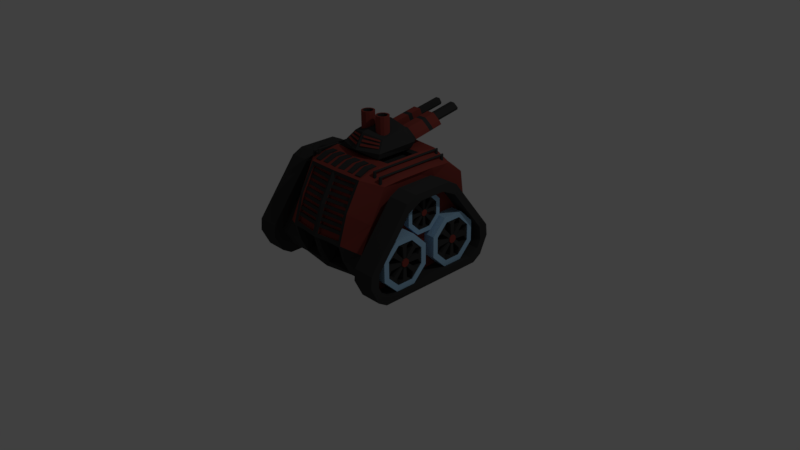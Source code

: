 # Source: Tank1.blend  (saved by Blender 2.77.0; exported with 4.5.12 LTS)
import bpy
from mathutils import Matrix  # noqa: F401  (used for matrix-valued properties, if any)

bpy.ops.wm.read_factory_settings(use_empty=True)
scene = bpy.context.scene
scene.name = 'Scene'

# ---- collections
col_collection_1 = bpy.data.collections.new('Collection 1'); scene.collection.children.link(col_collection_1)

# ---- materials (node trees are filled in below, after node groups)
mat_tankcolor = bpy.data.materials.new('TankColor')
mat_tankcolor.alpha_threshold = 0.0
mat_tankcolor.diffuse_color = (0.2396, 0.04555, 0.03612, 1.0)
mat_tankcolor.roughness = 0.5
mat_tankcolor.line_color = (0.0, 0.0, 0.0, 1.0)
mat_tankblack = bpy.data.materials.new('TankBlack')
mat_tankblack.alpha_threshold = 0.0
mat_tankblack.diffuse_color = (0.04231, 0.04231, 0.04231, 1.0)
mat_tankblack.roughness = 0.5
mat_tankrims = bpy.data.materials.new('TankRims')
mat_tankrims.alpha_threshold = 0.0
mat_tankrims.diffuse_color = (0.3613, 0.6038, 0.8308, 1.0)
mat_tankrims.roughness = 0.5
mat_tankglass = bpy.data.materials.new('TankGlass')
mat_tankglass.alpha_threshold = 0.0
mat_tankglass.diffuse_color = (0.05127, 0.7991, 0.3916, 1.0)
mat_tankglass.roughness = 0.5

# ---- material node trees
mat_tankblack.use_nodes = True; mat_tankblack.node_tree.nodes.clear()
_N = mat_tankblack.node_tree.nodes; _L = mat_tankblack.node_tree.links
n0 = _N.new('ShaderNodeOutputMaterial'); n0.name = 'Material Output'; n0.location = (300, 300)
n1 = _N.new('ShaderNodeBsdfDiffuse'); n1.name = 'Diffuse BSDF'; n1.location = (10, 300)
n1.inputs[0].default_value = (0.04203, 0.04203, 0.04203, 1.0)
_L.new(n1.outputs[0], n0.inputs[0])
n0.is_active_output = True
mat_tankrims.use_nodes = True; mat_tankrims.node_tree.nodes.clear()
_N = mat_tankrims.node_tree.nodes; _L = mat_tankrims.node_tree.links
n0 = _N.new('ShaderNodeOutputMaterial'); n0.name = 'Material Output'; n0.location = (300, 300)
n1 = _N.new('ShaderNodeBsdfDiffuse'); n1.name = 'Diffuse BSDF'; n1.location = (10, 300)
n1.inputs[0].default_value = (0.3605, 0.602, 0.8276, 1.0)
_L.new(n1.outputs[0], n0.inputs[0])
n0.is_active_output = True
mat_tankglass.use_nodes = True; mat_tankglass.node_tree.nodes.clear()
_N = mat_tankglass.node_tree.nodes; _L = mat_tankglass.node_tree.links
n0 = _N.new('ShaderNodeOutputMaterial'); n0.name = 'Material Output'; n0.location = (300, 300)
n1 = _N.new('ShaderNodeBsdfDiffuse'); n1.name = 'Diffuse BSDF'; n1.location = (10, 300)
n1.inputs[0].default_value = (0.05127, 0.8, 0.3898, 1.0)
_L.new(n1.outputs[0], n0.inputs[0])
n0.is_active_output = True

# ---- world
world_world = bpy.data.worlds.new('World'); scene.world = world_world
world_world.color = (0.05088, 0.05088, 0.05088)
world_world.use_sun_shadow = False
world_world.sun_shadow_jitter_overblur = 0.0
world_world.cycles.sampling_method = 'MANUAL'

# ---- cameras
cam_camera = bpy.data.cameras.new('Camera')
cam_camera.clip_end = 100.0
cam_camera.lens = 35.0
cam_camera.sensor_width = 32.0
cam_camera.sensor_height = 18.0
cam_camera.ortho_scale = 7.314
cam_camera.dof.focus_distance = 0.0

# ---- lights
light_lamp = bpy.data.lights.new('Lamp', 'POINT')
light_lamp.transmission_factor = 0.0
light_lamp.cutoff_distance = 30.0
light_lamp.energy = 100.0
light_lamp.shadow_buffer_clip_start = 1.001
light_lamp.shadow_soft_size = 0.1
light_lamp.shadow_maximum_resolution = 0.006
light_lamp.use_absolute_resolution = True

# ---- meshes
me_cube = bpy.data.meshes.new('Cube')
me_cube.from_pydata([(0.7696, 0.2721, 1.11), (0.7696, -0.2721, 1.11), (0.7696, 0.8387, 0.3819), (0.7696, 0.73, 0.1595), (0.7696, -0.73, 0.1595), (0.7696, -0.8387, 0.3819), (0.0, -0.2451, 1.506), (0.03453, 0.4049, 1.541), (0.321, -0.1469, 1.506), (0.3502, 0.4085, 1.532), (0.0, 0.7471, 0.1297), (0.0, -0.7655, 0.1297), (0.0, -0.8781, 0.3601), (0.7761, -0.08588, 0.5764), (1.024, -0.1563, 0.5472), (0.7761, -0.08588, 0.3033), (1.024, -0.1563, 0.3324), (0.7761, -0.279, 0.1102), (1.024, -0.3081, 0.1806), (0.7761, -0.5521, 0.1102), (1.024, -0.5229, 0.1806), (0.7761, -0.7452, 0.3033), (1.024, -0.6747, 0.3324), (0.7761, -0.7452, 0.5764), (1.024, -0.6747, 0.5472), (0.7761, -0.5521, 0.7695), (1.024, -0.5229, 0.699), (0.7761, -0.279, 0.7695), (1.024, -0.3081, 0.699), (1.024, -0.08588, 0.3033), (1.024, -0.08588, 0.5764), (1.024, -0.279, 0.1102), (1.024, -0.5521, 0.1102), (1.024, -0.7452, 0.3033), (1.024, -0.7452, 0.5764), (1.024, -0.5521, 0.7695), (1.024, -0.279, 0.7695), (0.8486, -0.1563, 0.3324), (0.8486, -0.1563, 0.5472), (0.8486, -0.3081, 0.1806), (0.8486, -0.5229, 0.1806), (0.8486, -0.6747, 0.3324), (0.8486, -0.6747, 0.5472), (0.8486, -0.5229, 0.699), (0.8486, -0.3081, 0.699), (1.024, -0.5446, 0.6147), (1.024, -0.5904, 0.5689), (0.8486, -0.5904, 0.5689), (0.8486, -0.5446, 0.6147), (1.024, -0.5904, 0.3107), (1.024, -0.5446, 0.2649), (0.8486, -0.5446, 0.2649), (0.8486, -0.5904, 0.3107), (1.024, -0.2864, 0.2649), (1.024, -0.2406, 0.3107), (0.8486, -0.2406, 0.3107), (0.8486, -0.2864, 0.2649), (1.024, -0.3831, 0.6548), (1.024, -0.4479, 0.6548), (0.8486, -0.4479, 0.6548), (0.8486, -0.3831, 0.6548), (1.024, -0.6305, 0.4722), (1.024, -0.6305, 0.4074), (0.8486, -0.6305, 0.4074), (0.8486, -0.6305, 0.4722), (1.024, -0.4479, 0.2248), (1.024, -0.3831, 0.2248), (0.8486, -0.3831, 0.2248), (0.8486, -0.4479, 0.2248), (1.024, -0.2005, 0.4074), (1.024, -0.2005, 0.4722), (0.8486, -0.2005, 0.4722), (0.8486, -0.2005, 0.4074), (1.024, -0.2406, 0.5689), (1.024, -0.2864, 0.6147), (0.8486, -0.2864, 0.6147), (0.8486, -0.2406, 0.5689), (1.024, -0.4663, 0.4609), (1.024, -0.4366, 0.4906), (0.8486, -0.4982, 0.4741), (0.8486, -0.4498, 0.5225), (1.024, -0.4366, 0.389), (1.024, -0.4663, 0.4188), (0.8486, -0.4498, 0.3571), (0.8486, -0.4982, 0.4056), (1.024, -0.3647, 0.4188), (1.024, -0.3945, 0.389), (0.8486, -0.3328, 0.4056), (0.8486, -0.3813, 0.3571), (1.034, -0.5521, 0.1102), (1.024, -0.3945, 0.4906), (1.034, -0.279, 0.1102), (0.8486, -0.3813, 0.5225), (1.036, -0.3945, 0.4906), (1.034, -0.08588, 0.3033), (1.036, -0.3647, 0.4609), (1.034, -0.08588, 0.5764), (1.036, -0.4366, 0.389), (1.036, -0.3647, 0.4188), (1.036, -0.4663, 0.4188), (1.036, -0.3945, 0.389), (1.024, -0.3647, 0.4609), (1.036, -0.4663, 0.4609), (0.8486, -0.3328, 0.4741), (1.036, -0.4366, 0.4906), (1.034, -0.7452, 0.5764), (1.034, -0.279, 0.7695), (1.034, -0.7452, 0.3033), (1.034, -0.5521, 0.7695), (1.034, -0.1563, 0.3324), (1.034, -0.1563, 0.5472), (1.034, -0.3081, 0.1806), (1.034, -0.5229, 0.1806), (1.034, -0.6747, 0.3324), (1.034, -0.6747, 0.5472), (1.034, -0.5229, 0.699), (1.034, -0.3081, 0.699), (0.7783, 0.7406, 0.3025), (0.9887, 0.6702, 0.3317), (0.7783, 0.5475, 0.1094), (0.9887, 0.5184, 0.1798), (0.7783, 0.2745, 0.1094), (0.9887, 0.3036, 0.1798), (0.7783, 0.08135, 0.3025), (0.9887, 0.1518, 0.3317), (0.7783, 0.08135, 0.5756), (0.9887, 0.1518, 0.5464), (0.7783, 0.2745, 0.7687), (0.9887, 0.3036, 0.6983), (0.7783, 0.5475, 0.7687), (0.9887, 0.5184, 0.6983), (0.7783, 0.7406, 0.5756), (0.9887, 0.6702, 0.5464), (0.9887, 0.5475, 0.1094), (0.9887, 0.7406, 0.3025), (0.9887, 0.2745, 0.1094), (0.9887, 0.08135, 0.3025), (0.9887, 0.08135, 0.5756), (0.9887, 0.2745, 0.7687), (0.9887, 0.5475, 0.7687), (0.9887, 0.7406, 0.5756), (0.8398, 0.5184, 0.1798), (0.8398, 0.6702, 0.3317), (0.8398, 0.3036, 0.1798), (0.8398, 0.1518, 0.3317), (0.8398, 0.1518, 0.5464), (0.8398, 0.3036, 0.6983), (0.8398, 0.5184, 0.6983), (0.8398, 0.6702, 0.5464), (0.9887, 0.4434, 0.6541), (0.9887, 0.3786, 0.6541), (0.8398, 0.3786, 0.6541), (0.8398, 0.4434, 0.6541), (0.9887, 0.196, 0.4715), (0.9887, 0.196, 0.4067), (0.8398, 0.196, 0.4067), (0.8398, 0.196, 0.4715), (0.9887, 0.3786, 0.2241), (0.9887, 0.4434, 0.2241), (0.8398, 0.4434, 0.2241), (0.8398, 0.3786, 0.2241), (0.9887, 0.5859, 0.5682), (0.9887, 0.5401, 0.614), (0.8398, 0.5401, 0.614), (0.8398, 0.5859, 0.5682), (0.9887, 0.2819, 0.614), (0.9887, 0.2361, 0.5682), (0.8398, 0.2361, 0.5682), (0.8398, 0.2819, 0.614), (0.9887, 0.2361, 0.31), (0.9887, 0.2819, 0.2641), (0.8398, 0.2819, 0.2641), (0.8398, 0.2361, 0.31), (0.9887, 0.5401, 0.2641), (0.9887, 0.5859, 0.31), (0.8398, 0.5859, 0.31), (0.8398, 0.5401, 0.2641), (0.9887, 0.626, 0.4067), (0.9887, 0.626, 0.4715), (0.8398, 0.626, 0.4715), (0.8398, 0.626, 0.4067), (0.9887, 0.39, 0.4899), (0.9887, 0.432, 0.4899), (0.8398, 0.3767, 0.5218), (0.8398, 0.4453, 0.5218), (0.9887, 0.3602, 0.418), (0.9887, 0.3602, 0.4601), (0.8398, 0.3283, 0.4048), (0.8398, 0.3283, 0.4733), (0.9887, 0.432, 0.3883), (0.9887, 0.39, 0.3883), (0.8398, 0.4453, 0.3564), (0.8398, 0.3767, 0.3564), (0.9973, 0.08135, 0.3025), (0.9887, 0.4618, 0.4601), (0.9973, 0.2745, 0.1094), (0.8398, 0.4937, 0.4733), (0.9992, 0.4618, 0.4601), (0.9973, 0.5475, 0.1094), (0.9992, 0.4618, 0.418), (0.9973, 0.7406, 0.3025), (0.9992, 0.3602, 0.418), (0.9992, 0.432, 0.3883), (0.9992, 0.3602, 0.4601), (0.9992, 0.39, 0.3883), (0.9887, 0.4618, 0.418), (0.9992, 0.39, 0.4899), (0.8398, 0.4937, 0.4048), (0.9992, 0.432, 0.4899), (0.9973, 0.2745, 0.7687), (0.9973, 0.7406, 0.5756), (0.9973, 0.08135, 0.5756), (0.9973, 0.5475, 0.7687), (0.9973, 0.5184, 0.1798), (0.9973, 0.6702, 0.3317), (0.9973, 0.3036, 0.1798), (0.9973, 0.1518, 0.3317), (0.9973, 0.1518, 0.5464), (0.9973, 0.3036, 0.6983), (0.9973, 0.5184, 0.6983), (0.9973, 0.6702, 0.5464), (0.7842, 0.2546, 1.009), (0.9173, 0.2004, 0.9867), (0.7842, 0.2546, 0.7991), (0.9173, 0.2004, 0.8215), (0.7842, 0.1061, 0.6505), (0.9173, 0.08364, 0.7047), (0.7842, -0.104, 0.6505), (0.9173, -0.08154, 0.7047), (0.7842, -0.2525, 0.7991), (0.9173, -0.1983, 0.8215), (0.7842, -0.2525, 1.009), (0.9173, -0.1983, 0.9867), (0.7842, -0.104, 1.158), (0.9173, -0.08154, 1.103), (0.7842, 0.1061, 1.158), (0.9173, 0.08364, 1.103), (0.9173, 0.2546, 0.7991), (0.9173, 0.2546, 1.009), (0.9173, 0.1061, 0.6505), (0.9173, -0.104, 0.6505), (0.9173, -0.2525, 0.7991), (0.9173, -0.2525, 1.009), (0.9173, -0.104, 1.158), (0.9173, 0.1061, 1.158), (0.823, 0.2004, 0.8215), (0.823, 0.2004, 0.9867), (0.823, 0.08364, 0.7047), (0.823, -0.08154, 0.7047), (0.823, -0.1983, 0.8215), (0.823, -0.1983, 0.9867), (0.823, -0.08154, 1.103), (0.823, 0.08364, 1.103), (0.9173, -0.09826, 1.039), (0.9173, -0.1335, 1.003), (0.823, -0.1335, 1.003), (0.823, -0.09826, 1.039), (0.9173, -0.1335, 0.8048), (0.9173, -0.09826, 0.7695), (0.823, -0.09826, 0.7695), (0.823, -0.1335, 0.8048), (0.9173, 0.1004, 0.7695), (0.9173, 0.1356, 0.8048), (0.823, 0.1356, 0.8048), (0.823, 0.1004, 0.7695), (0.9173, 0.02596, 1.069), (0.9173, -0.02387, 1.069), (0.823, -0.02387, 1.069), (0.823, 0.02596, 1.069), (0.9173, -0.1643, 0.929), (0.9173, -0.1643, 0.8792), (0.823, -0.1643, 0.8792), (0.823, -0.1643, 0.929), (0.9173, -0.02387, 0.7387), (0.9173, 0.02596, 0.7387), (0.823, 0.02596, 0.7387), (0.823, -0.02387, 0.7387), (0.9173, 0.1664, 0.8792), (0.9173, 0.1664, 0.929), (0.823, 0.1664, 0.929), (0.823, 0.1664, 0.8792), (0.9173, 0.1356, 1.003), (0.9173, 0.1004, 1.039), (0.823, 0.1004, 1.039), (0.823, 0.1356, 1.003), (0.9173, -0.03801, 0.9203), (0.9173, -0.01513, 0.9432), (0.823, -0.06256, 0.9304), (0.823, -0.0253, 0.9677), (0.9173, -0.01513, 0.865), (0.9173, -0.03801, 0.8879), (0.823, -0.0253, 0.8405), (0.823, -0.06256, 0.8777), (0.9173, 0.04011, 0.8879), (0.9173, 0.01723, 0.865), (0.823, 0.06466, 0.8777), (0.823, 0.0274, 0.8405), (0.9227, -0.104, 0.6505), (0.9173, 0.01723, 0.9432), (0.9227, 0.1061, 0.6505), (0.823, 0.0274, 0.9677), (0.9239, 0.01723, 0.9432), (0.9227, 0.2546, 0.7991), (0.9239, 0.04011, 0.9203), (0.9227, 0.2546, 1.009), (0.9239, -0.01513, 0.865), (0.9239, 0.04011, 0.8879), (0.9239, -0.03801, 0.8879), (0.9239, 0.01723, 0.865), (0.9173, 0.04011, 0.9203), (0.9239, -0.03801, 0.9203), (0.823, 0.06466, 0.9304), (0.9239, -0.01513, 0.9432), (0.9227, -0.2525, 1.009), (0.9227, 0.1061, 1.158), (0.9227, -0.2525, 0.7991), (0.9227, -0.104, 1.158), (0.9227, 0.2004, 0.8215), (0.9227, 0.2004, 0.9867), (0.9227, 0.08364, 0.7047), (0.9227, -0.08154, 0.7047), (0.9227, -0.1983, 0.8215), (0.9227, -0.1983, 0.9867), (0.9227, -0.08154, 1.103), (0.9227, 0.08364, 1.103), (0.6612, -0.2721, 1.11), (0.6612, -0.8387, 0.3819), (0.6612, -0.73, 0.1595), (0.6612, 0.73, 0.1595), (0.6612, 0.8387, 0.3819), (0.6612, 0.2721, 1.11), (0.0, 0.1694, 1.357), (0.0, -0.1559, 1.416), (0.0, 0.3733, 1.416), (0.0, -0.4033, 1.416), (0.6849, -0.1416, 1.296), (0.6612, -0.3804, 1.268), (0.6849, 0.3693, 1.296), (0.6849, 0.1724, 1.296), (0.0, 0.9107, 0.1297), (0.0, 1.023, 0.3601), (0.6612, 0.9967, 0.3819), (0.6612, 0.6627, 1.268), (0.6612, 0.888, 0.1595), (0.0, 0.6773, 1.416), (0.4004, -0.7434, 0.1868), (0.4004, -0.8387, 0.3819), (0.4308, 0.73, 0.1595), (0.3868, -0.09757, 1.401), (0.4308, -0.3804, 1.401), (0.3868, 0.3252, 1.401), (0.3868, 0.1724, 1.401), (0.4308, 0.888, 0.1595), (0.4308, 0.9967, 0.3819), (0.4308, 0.6627, 1.401), (0.6612, -0.5969, 0.8494), (0.6612, 0.591, 0.8494), (0.0, -0.8016, 0.9767), (0.6612, 0.2195, 1.193), (0.6612, -0.2032, 1.193), (0.6612, 0.8989, 1.09), (0.0, 1.019, 0.7253), (0.3772, 0.8989, 1.16), (0.3854, -0.7707, 0.9771), (0.6612, -0.4362, 1.16), (0.6612, 0.4265, 1.16), (0.6612, 0.7236, 1.222), (0.0, 0.7404, 1.351), (0.3772, 0.7612, 1.301), (0.3854, -0.5826, 1.293), (0.0, -0.5935, 1.347), (0.6612, 0.1846, 1.249), (0.6612, -0.1575, 1.249), (0.0, -0.9337, 0.5902), (0.6612, 0.256, 1.135), (0.6612, -0.251, 1.135), (0.6612, -0.7647, 0.5251), (0.6612, 0.7629, 0.5251), (0.6612, 0.9668, 0.5988), (0.0, 0.9923, 0.6071), (0.3772, 0.9601, 0.6735), (0.3854, -0.8738, 0.6454), (0.04536, -0.5939, 1.298), (0.04536, -0.7776, 0.9821), (0.4004, -0.8853, 0.5745), (0.4308, -0.7707, 0.9771), (0.4308, -0.564, 1.334), (0.04536, -0.5597, 1.283), (0.04536, -0.9104, 0.6374), (0.04536, -0.7469, 0.9668), (0.3854, -0.7356, 0.9617), (0.04536, -0.8763, 0.622), (0.3854, -0.8397, 0.63), (0.3854, -0.5484, 1.278), (0.03038, -0.8387, 0.3819), (0.03038, -0.7434, 0.1868), (0.4308, -0.73, 0.1595), (0.03038, -0.8853, 0.5745), (0.4308, -0.8387, 0.3819), (0.4308, -0.8924, 0.604), (0.03038, -0.6534, 0.4487), (0.03038, -0.558, 0.2536), (0.03038, -0.6999, 0.6413), (0.4004, -0.6534, 0.4487), (0.4004, -0.558, 0.2536), (0.4004, -0.6999, 0.6413), (0.0, 0.9854, 0.6621), (0.0, 0.9236, 0.2428), (0.4308, 0.9668, 0.6203), (0.4308, 0.8989, 1.16), (0.4308, 0.7236, 1.339), (0.0, 0.7793, 1.312), (0.0, 0.9605, 1.173), (0.3395, 0.9361, 1.166), (0.0, 0.8292, 1.302), (0.3395, 0.9924, 0.7344), (0.3395, 0.8093, 1.291), (0.0, 0.9509, 0.436), (0.6612, 0.9509, 0.2986), (0.6612, 0.9236, 0.2428), (0.4308, 0.9236, 0.2428), (0.4308, 0.9509, 0.3626), (0.0, 1.037, 0.2316), (0.0, 1.072, 0.4247), (0.4308, 0.9925, 0.2316), (0.6612, 0.9466, 0.2316), (0.4308, 1.02, 0.3514), (0.6612, 0.9739, 0.2874), (0.0, -0.1103, 1.416), (0.0, 0.3277, 1.416), (0.4545, -0.1416, 1.429), (0.4545, 0.3693, 1.429), (0.4545, 0.1724, 1.429), (0.0, -0.1103, 1.357), (0.0, 0.3277, 1.357), (0.3868, 0.1724, 1.344), (0.3868, -0.09757, 1.344), (0.3868, 0.3252, 1.344), (0.0, 0.2977, 1.264), (0.0, 0.2977, 1.487), (0.1185, 0.2487, 1.264), (0.1185, 0.2487, 1.487), (0.1676, 0.1302, 1.264), (0.1676, 0.1302, 1.487), (0.1185, 0.01171, 1.264), (0.1185, 0.01171, 1.487), (0.0, -0.03736, 1.264), (0.0, -0.03736, 1.487), (-0.1185, 0.01171, 1.264), (-0.1185, 0.01171, 1.487), (-0.1676, 0.1302, 1.264), (-0.1676, 0.1302, 1.487), (-0.1185, 0.2487, 1.264), (-0.1185, 0.2487, 1.487), (0.3025, -0.1526, 1.434), (0.2481, -0.02329, 1.638), (0.294, 0.3927, 1.477), (0.1876, 0.3517, 1.678), (0.0, 0.383, 1.434), (0.0, 0.3391, 1.769), (0.0, -0.1526, 1.434), (0.0, -0.1215, 1.697), (0.2483, 0.3391, 1.71), (0.3025, 0.383, 1.434), (0.07022, 0.3042, 1.621), (0.03453, 0.3517, 1.678), (0.03453, 0.3927, 1.467), (0.07022, 0.3608, 1.476), (0.1753, 0.3042, 1.621), (0.2665, 0.3608, 1.479), (0.09797, 0.9132, 1.702), (0.108, 0.9496, 1.609), (0.1603, 0.9132, 1.702), (0.1887, 0.9496, 1.609), (0.07022, 0.9032, 1.728), (0.08341, 0.9597, 1.583), (0.1753, 0.9032, 1.728), (0.2544, 0.9597, 1.583), (0.1156, 1.293, 1.751), (0.124, 1.316, 1.691), (0.1508, 1.293, 1.751), (0.1725, 1.316, 1.691), (0.09797, 1.286, 1.768), (0.108, 1.322, 1.674), (0.1603, 1.286, 1.768), (0.1887, 1.322, 1.674), (0.1156, 1.184, 1.738), (0.124, 1.208, 1.677), (0.1508, 1.184, 1.738), (0.1725, 1.208, 1.677), (1.056, 0.3984, 1.189), (1.056, 0.2573, 1.258), (1.056, 0.3063, 1.18), (1.056, -0.2573, 1.258), (1.056, -0.3984, 1.189), (1.056, -0.3063, 1.18), (0.7696, 0.2573, 1.258), (0.7696, 0.3984, 1.189), (0.7696, 0.3063, 1.18), (0.7696, -0.3984, 1.189), (0.7696, -0.2573, 1.258), (0.7696, -0.3063, 1.18), (0.2838, 0.4049, 1.541), (0.0, 0.4085, 1.532), (0.07022, 0.3407, 1.527), (0.2413, 0.3407, 1.527), (0.07022, 0.9397, 1.634), (0.2413, 0.9397, 1.634), (0.08543, 0.9367, 1.642), (0.2028, 0.9367, 1.642), (0.08543, 1.31, 1.707), (0.2028, 1.31, 1.707), (0.1031, 1.308, 1.712), (0.1782, 1.308, 1.712), (0.1031, 1.2, 1.699), (0.1782, 1.2, 1.699), (0.5096, 0.6338, 1.427), (0.5096, -0.4156, 1.427), (0.5214, 0.6272, 1.424), (0.5214, -0.4091, 1.424), (0.5262, 0.6115, 1.415), (0.5262, -0.3933, 1.415), (0.5214, 0.5957, 1.407), (0.5214, -0.3775, 1.407), (0.5096, 0.5892, 1.403), (0.5096, -0.371, 1.403), (0.4978, 0.5957, 1.407), (0.4978, -0.3775, 1.407), (0.493, 0.6115, 1.415), (0.493, -0.3933, 1.415), (0.4978, 0.6272, 1.424), (0.4978, -0.4091, 1.424), (0.5096, 0.6338, 1.326), (0.5214, 0.6272, 1.326), (0.5214, -0.4091, 1.326), (0.5096, -0.4156, 1.326), (0.5262, 0.6115, 1.326), (0.5262, -0.3933, 1.326), (0.5214, 0.5957, 1.326), (0.5214, -0.3775, 1.326), (0.5096, 0.5892, 1.326), (0.5096, -0.371, 1.326), (0.4978, 0.5957, 1.326), (0.4978, -0.3775, 1.326), (0.493, 0.6115, 1.326), (0.493, -0.3933, 1.326), (0.4978, 0.6272, 1.326), (0.4978, -0.4091, 1.326), (0.04536, -0.8071, 0.9055), (0.04536, -0.7923, 0.9438), (0.406, -0.7243, 0.9285), (0.04536, -0.8475, 0.6987), (0.04536, -0.8331, 0.737), (0.04536, -0.8188, 0.7753), (0.04536, -0.8044, 0.8136), (0.04536, -0.79, 0.8519), (0.04536, -0.7756, 0.8902), (0.04536, -0.7612, 0.9285), (0.04536, -0.7572, 1.017), (0.04536, -0.7368, 1.052), (0.04536, -0.7163, 1.087), (0.04536, -0.6959, 1.123), (0.04536, -0.6755, 1.158), (0.04536, -0.6551, 1.193), (0.04536, -0.6347, 1.228), (0.04536, -0.6143, 1.263), (0.04536, -0.7261, 1.002), (0.04536, -0.7053, 1.037), (0.04536, -0.6845, 1.072), (0.04536, -0.6637, 1.107), (0.04536, -0.6429, 1.142), (0.04536, -0.6221, 1.177), (0.04536, -0.6013, 1.212), (0.04536, -0.5805, 1.248), (0.406, -0.7554, 0.9438), (0.04536, -0.7469, 0.9668), (0.406, -0.7387, 0.8902), (0.406, -0.7701, 0.9055), (0.04536, -0.7776, 0.9821), (0.406, -0.7818, 0.7753), (0.592, -0.4091, 1.281), (0.592, 0.6272, 1.281), (0.5872, -0.3933, 1.281), (0.5872, 0.6115, 1.281), (0.592, -0.3775, 1.281), (0.592, 0.5957, 1.281), (0.6038, -0.371, 1.281), (0.6038, 0.5892, 1.281), (0.6156, -0.3775, 1.281), (0.6156, 0.5957, 1.281), (0.6204, -0.3933, 1.281), (0.6204, 0.6115, 1.281), (0.6038, -0.4156, 1.281), (0.6156, -0.4091, 1.281), (0.6156, 0.6272, 1.281), (0.6038, 0.6338, 1.281), (0.592, -0.4091, 1.379), (0.592, 0.6272, 1.379), (0.5872, -0.3933, 1.371), (0.5872, 0.6115, 1.371), (0.592, -0.3775, 1.362), (0.592, 0.5957, 1.362), (0.6038, -0.371, 1.359), (0.6038, 0.5892, 1.359), (0.6156, -0.3775, 1.362), (0.6156, 0.5957, 1.362), (0.6204, -0.3933, 1.371), (0.6204, 0.6115, 1.371), (0.6156, -0.4091, 1.379), (0.6156, 0.6272, 1.379), (0.6038, -0.4156, 1.382), (0.6038, 0.6338, 1.382), (0.1753, -0.383, 1.396), (0.2606, -0.2613, 1.389), (0.261, -0.3824, 1.393), (0.2655, -0.5196, 1.336), (0.1748, -0.259, 1.393), (0.1799, -0.5255, 1.337), (0.1758, -0.2645, 1.423), (0.2616, -0.2668, 1.419), (0.262, -0.3879, 1.423), (0.1763, -0.3886, 1.426), (0.1809, -0.531, 1.367), (0.2665, -0.5251, 1.366), (0.02296, -0.3981, 1.397), (0.1215, -0.2666, 1.39), (0.1216, -0.3877, 1.394), (0.1233, -0.5249, 1.337), (0.02276, -0.2741, 1.394), (0.02471, -0.5406, 1.338), (0.02315, -0.2796, 1.424), (0.1218, -0.2721, 1.42), (0.122, -0.3932, 1.424), (0.02335, -0.4037, 1.427), (0.02509, -0.5461, 1.368), (0.1237, -0.5305, 1.367), (0.3138, -0.383, 1.396), (0.3991, -0.2613, 1.389), (0.3996, -0.3824, 1.393), (0.404, -0.5196, 1.336), (0.3133, -0.259, 1.393), (0.3184, -0.5255, 1.337), (0.3143, -0.2645, 1.423), (0.4001, -0.2668, 1.419), (0.4006, -0.3879, 1.423), (0.3149, -0.3886, 1.426), (0.3194, -0.531, 1.367), (0.405, -0.5251, 1.366), (0.1292, 0.1724, 1.653), (0.1292, 0.1505, 1.893), (0.1727, 0.1608, 1.653), (0.1618, 0.1418, 1.893), (0.2046, 0.1289, 1.653), (0.1856, 0.118, 1.893), (0.2162, 0.0854, 1.653), (0.1943, 0.0854, 1.893), (0.2046, 0.04188, 1.653), (0.1856, 0.05284, 1.893), (0.1727, 0.01003, 1.653), (0.1618, 0.029, 1.893), (0.1292, -0.001626, 1.653), (0.1292, 0.02028, 1.893), (0.08571, 0.01003, 1.653), (0.09666, 0.029, 1.893), (0.05386, 0.04188, 1.653), (0.07283, 0.05284, 1.893), (0.0422, 0.0854, 1.653), (0.0641, 0.0854, 1.893), (0.05386, 0.1289, 1.653), (0.07283, 0.118, 1.893), (0.08571, 0.1608, 1.653), (0.09666, 0.1418, 1.893), (0.1727, 0.1608, 1.893), (0.1292, 0.1724, 1.893), (0.2046, 0.1289, 1.893), (0.2162, 0.0854, 1.893), (0.2046, 0.04188, 1.893), (0.1727, 0.01003, 1.893), (0.1292, -0.001626, 1.893), (0.08571, 0.01003, 1.893), (0.05386, 0.04188, 1.893), (0.0422, 0.0854, 1.893), (0.05386, 0.1289, 1.893), (0.08571, 0.1608, 1.893), (0.1618, 0.1418, 1.76), (0.1292, 0.1505, 1.76), (0.1856, 0.118, 1.76), (0.1943, 0.0854, 1.76), (0.1856, 0.05284, 1.76), (0.1618, 0.029, 1.76), (0.1292, 0.02028, 1.76), (0.09666, 0.029, 1.76), (0.07283, 0.05284, 1.76), (0.0641, 0.0854, 1.76), (0.07283, 0.118, 1.76), (0.09666, 0.1418, 1.76), (0.03328, -0.1981, 1.547), (0.272, -0.1082, 1.547), (0.03735, -0.2065, 1.555), (0.03632, -0.1903, 1.58), (0.02866, -0.1251, 1.66), (0.2244, -0.03794, 1.625), (0.02949, -0.1381, 1.64), (0.03041, -0.1527, 1.617), (0.03133, -0.1673, 1.595), (0.03226, -0.1819, 1.572), (0.2329, -0.05048, 1.611), (0.2424, -0.06453, 1.596), (0.2519, -0.07859, 1.58), (0.2615, -0.09264, 1.564), (0.2655, -0.101, 1.572), (0.2761, -0.1166, 1.555), (0.03273, -0.1335, 1.667), (0.2284, -0.04631, 1.632), (0.03355, -0.1465, 1.647), (0.03448, -0.1611, 1.625), (0.0354, -0.1757, 1.602), (0.2369, -0.05885, 1.618), (0.2465, -0.07291, 1.603), (0.256, -0.08696, 1.587), (0.04536, -0.8219, 0.8672), (0.04536, -0.8366, 0.8289), (0.04536, -0.8514, 0.7906), (0.04536, -0.8661, 0.7523), (0.04536, -0.8809, 0.714), (0.406, -0.8144, 0.7906), (0.406, -0.8292, 0.7523), (0.406, -0.8439, 0.714), (0.406, -0.7997, 0.8289), (0.406, -0.7962, 0.737), (0.406, -0.8106, 0.6987), (0.406, -0.7674, 0.8136), (0.406, -0.753, 0.8519), (0.406, -0.7202, 1.017), (0.406, -0.6891, 1.002), (0.406, -0.6794, 1.087), (0.406, -0.6475, 1.072), (0.406, -0.659, 1.123), (0.406, -0.6267, 1.107), (0.406, -0.6182, 1.193), (0.406, -0.5852, 1.177), (0.406, -0.5773, 1.263), (0.406, -0.5436, 1.248), (0.406, -0.6998, 1.052), (0.406, -0.6386, 1.158), (0.406, -0.5644, 1.212), (0.406, -0.7406, 0.9821), (0.406, -0.7099, 0.9668), (0.406, -0.6683, 1.037), (0.406, -0.6059, 1.142), (0.406, -0.7849, 0.8672), (0.406, -0.5977, 1.228), (0.2906, 0.9666, 0.4495), (0.5521, 0.9504, 0.4596), (0.2906, 0.9477, 0.5642), (0.5521, 0.9322, 0.5703), (0.2906, 1.022, 0.4495), (0.5521, 1.006, 0.4596), (0.2906, 1.003, 0.5642), (0.5521, 0.9876, 0.5703), (1.056, 0.9732, 0.3186), (1.056, 0.9573, 0.4715), (1.056, 0.9228, 0.3906), (1.056, -0.9573, 0.4715), (1.056, -0.9732, 0.3186), (1.056, -0.9228, 0.3906), (0.7696, 0.9573, 0.4715), (0.7696, 0.9732, 0.3186), (0.7696, 0.9228, 0.3906), (0.7696, -0.9732, 0.3186), (0.7696, -0.9573, 0.4715), (0.7696, -0.9228, 0.3906), (1.056, 0.7384, 0.01091), (1.056, 0.8599, 0.08672), (1.056, 0.7781, 0.08249), (1.056, -0.8599, 0.08672), (1.056, -0.7384, 0.01091), (1.056, -0.7781, 0.08249), (0.7696, 0.8599, 0.08672), (0.7696, 0.7384, 0.01091), (0.7696, 0.7781, 0.08249), (0.7696, -0.7384, 0.01091), (0.7696, -0.8599, 0.08672), (0.7696, -0.7781, 0.08249), (1.056, 0.8349, 0.4712), (1.056, 0.8533, 0.2937), (1.056, 0.9228, 0.3906), (1.056, -0.8533, 0.2937), (1.056, -0.8349, 0.4712), (1.056, -0.9228, 0.3906), (0.8436, 0.8533, 0.2937), (0.8436, 0.8349, 0.4712), (0.8436, -0.8349, 0.4712), (0.8436, -0.8533, 0.2937), (1.056, 0.8018, 0.1883), (1.056, 0.6727, 0.1077), (1.056, 0.7781, 0.08253), (1.056, -0.6727, 0.1077), (1.056, -0.8018, 0.1883), (1.056, -0.7781, 0.08253), (0.8436, 0.6727, 0.1077), (0.8436, 0.8018, 0.1883), (0.8436, -0.8018, 0.1883), (0.8436, -0.6727, 0.1077), (1.056, 0.1742, 1.162), (1.056, 0.373, 1.064), (1.056, 0.3063, 1.18), (1.056, -0.373, 1.064), (1.056, -0.1742, 1.162), (1.056, -0.3063, 1.18), (0.8436, 0.373, 1.064), (0.8436, 0.1742, 1.162), (0.8436, -0.1742, 1.162), (0.8436, -0.373, 1.064), (0.2646, 0.4568, 1.496), (0.1753, 0.4002, 1.638), (0.07022, 0.4002, 1.638), (0.07233, 0.4568, 1.493), (0.07022, 0.4367, 1.545), (0.2413, 0.4367, 1.545), (0.2634, 0.5147, 1.506), (0.07022, 0.4947, 1.555), (0.2413, 0.4947, 1.555), (0.1753, 0.4582, 1.648), (0.07022, 0.4582, 1.648), (0.07361, 0.5147, 1.504), (0.2586, 0.7535, 1.547), (0.07022, 0.7334, 1.597), (0.2413, 0.7334, 1.597), (0.1753, 0.6969, 1.691), (0.07022, 0.6969, 1.691), (0.07887, 0.7535, 1.546), (0.2574, 0.8145, 1.558), (0.07022, 0.7945, 1.608), (0.2413, 0.7945, 1.608), (0.1753, 0.758, 1.702), (0.07022, 0.758, 1.702), (0.08022, 0.8145, 1.557)], [], [(764, 769, 782, 775), (763, 494, 499, 770), (784, 805, 810, 791), (490, 761, 766, 497), (800, 801, 790, 791, 810, 811, 812, 813, 792, 793, 802, 803), (797, 795, 800, 803), (491, 496, 500, 493), (799, 798, 787, 789, 765, 764, 775, 777), (4, 3, 780, 779, 781, 783), (809, 808, 804, 806, 492, 491, 493, 495), (5, 4, 783, 782, 769, 771), (786, 785, 794, 796, 774, 773, 760, 762), (789, 788, 807, 809, 495, 494, 763, 765), (787, 798, 802, 793), (807, 788, 792, 813), (372, 371, 338, 335), (2, 0, 498, 497, 766, 768), (1, 5, 771, 770, 499, 501), (3, 2, 768, 767, 778, 780), (0, 1, 501, 500, 496, 498), (480, 513, 515, 488), (1, 0, 330, 325), (347, 396, 11, 10), (347, 10, 339, 352), (371, 365, 337, 338), (346, 384, 405, 403), (386, 364, 336, 349), (13, 30, 29, 15), (15, 29, 31, 17), (17, 31, 32, 19), (19, 32, 33, 21), (21, 33, 34, 23), (23, 34, 35, 25), (25, 35, 36, 27), (27, 36, 30, 13), (13, 15, 17, 19, 21, 23, 25, 27), (32, 31, 91, 89), (26, 28, 116, 115), (24, 26, 115, 114), (34, 33, 107, 105), (22, 24, 114, 113), (36, 35, 108, 106), (31, 29, 94, 91), (20, 22, 113, 112), (37, 38, 44, 43, 42, 41, 40, 39), (90, 78, 104, 93), (24, 46, 45, 26), (42, 47, 46, 24), (43, 48, 47, 42), (26, 45, 48, 43), (50, 51, 83, 81), (20, 50, 49, 22), (40, 51, 50, 20), (41, 52, 51, 40), (22, 49, 52, 41), (70, 71, 103, 101), (16, 54, 53, 18), (37, 55, 54, 16), (39, 56, 55, 37), (18, 53, 56, 39), (64, 61, 77, 79), (26, 58, 57, 28), (43, 59, 58, 26), (44, 60, 59, 43), (28, 57, 60, 44), (49, 50, 81, 82), (22, 62, 61, 24), (41, 63, 62, 22), (42, 64, 63, 41), (24, 61, 64, 42), (69, 70, 101, 85), (18, 66, 65, 20), (39, 67, 66, 18), (40, 68, 67, 39), (20, 65, 68, 40), (85, 101, 95, 98), (14, 70, 69, 16), (38, 71, 70, 14), (37, 72, 71, 38), (16, 69, 72, 37), (62, 63, 84, 82), (28, 74, 73, 14), (44, 75, 74, 28), (38, 76, 75, 44), (14, 73, 76, 38), (115, 116, 106, 108), (114, 115, 108, 105), (113, 114, 105, 107), (112, 113, 107, 89), (111, 112, 89, 91), (109, 111, 91, 94), (110, 109, 94, 96), (77, 82, 99, 102), (78, 77, 102, 104), (57, 58, 78, 90), (72, 69, 85, 87), (52, 49, 82, 84), (58, 59, 80, 78), (81, 86, 100, 97), (65, 66, 86, 81), (45, 46, 77, 78), (60, 57, 90, 92), (66, 67, 88, 86), (46, 47, 79, 77), (82, 81, 97, 99), (101, 90, 93, 95), (73, 74, 90, 101), (53, 54, 85, 86), (68, 65, 81, 83), (48, 45, 78, 80), (74, 75, 92, 90), (54, 55, 87, 85), (102, 99, 97, 100, 98, 95, 93, 104), (86, 85, 98, 100), (61, 62, 82, 77), (76, 73, 101, 103), (56, 53, 86, 88), (116, 110, 96, 106), (30, 36, 106, 96), (29, 30, 96, 94), (28, 14, 110, 116), (14, 16, 109, 110), (35, 34, 105, 108), (16, 18, 111, 109), (33, 32, 89, 107), (18, 20, 112, 111), (117, 134, 133, 119), (119, 133, 135, 121), (121, 135, 136, 123), (123, 136, 137, 125), (125, 137, 138, 127), (127, 138, 139, 129), (129, 139, 140, 131), (131, 140, 134, 117), (117, 119, 121, 123, 125, 127, 129, 131), (136, 135, 195, 193), (130, 132, 220, 219), (128, 130, 219, 218), (138, 137, 211, 209), (126, 128, 218, 217), (140, 139, 212, 210), (135, 133, 198, 195), (124, 126, 217, 216), (141, 142, 148, 147, 146, 145, 144, 143), (194, 182, 208, 197), (128, 150, 149, 130), (146, 151, 150, 128), (147, 152, 151, 146), (130, 149, 152, 147), (154, 155, 187, 185), (124, 154, 153, 126), (144, 155, 154, 124), (145, 156, 155, 144), (126, 153, 156, 145), (174, 175, 207, 205), (120, 158, 157, 122), (141, 159, 158, 120), (143, 160, 159, 141), (122, 157, 160, 143), (168, 165, 181, 183), (130, 162, 161, 132), (147, 163, 162, 130), (148, 164, 163, 147), (132, 161, 164, 148), (153, 154, 185, 186), (126, 166, 165, 128), (145, 167, 166, 126), (146, 168, 167, 145), (128, 165, 168, 146), (173, 174, 205, 189), (122, 170, 169, 124), (143, 171, 170, 122), (144, 172, 171, 143), (124, 169, 172, 144), (189, 205, 199, 202), (118, 174, 173, 120), (142, 175, 174, 118), (141, 176, 175, 142), (120, 173, 176, 141), (166, 167, 188, 186), (132, 178, 177, 118), (148, 179, 178, 132), (142, 180, 179, 148), (118, 177, 180, 142), (219, 220, 210, 212), (218, 219, 212, 209), (217, 218, 209, 211), (216, 217, 211, 193), (215, 216, 193, 195), (213, 215, 195, 198), (214, 213, 198, 200), (181, 186, 203, 206), (182, 181, 206, 208), (161, 162, 182, 194), (176, 173, 189, 191), (156, 153, 186, 188), (162, 163, 184, 182), (185, 190, 204, 201), (169, 170, 190, 185), (149, 150, 181, 182), (164, 161, 194, 196), (170, 171, 192, 190), (150, 151, 183, 181), (186, 185, 201, 203), (205, 194, 197, 199), (177, 178, 194, 205), (157, 158, 189, 190), (172, 169, 185, 187), (152, 149, 182, 184), (178, 179, 196, 194), (158, 159, 191, 189), (206, 203, 201, 204, 202, 199, 197, 208), (190, 189, 202, 204), (165, 166, 186, 181), (180, 177, 205, 207), (160, 157, 190, 192), (220, 214, 200, 210), (134, 140, 210, 200), (133, 134, 200, 198), (132, 118, 214, 220), (118, 120, 213, 214), (139, 138, 209, 212), (120, 122, 215, 213), (137, 136, 193, 211), (122, 124, 216, 215), (221, 238, 237, 223), (223, 237, 239, 225), (225, 239, 240, 227), (227, 240, 241, 229), (229, 241, 242, 231), (231, 242, 243, 233), (233, 243, 244, 235), (235, 244, 238, 221), (221, 223, 225, 227, 229, 231, 233, 235), (240, 239, 299, 297), (234, 236, 324, 323), (232, 234, 323, 322), (242, 241, 315, 313), (230, 232, 322, 321), (244, 243, 316, 314), (239, 237, 302, 299), (228, 230, 321, 320), (245, 246, 252, 251, 250, 249, 248, 247), (298, 286, 312, 301), (232, 254, 253, 234), (250, 255, 254, 232), (251, 256, 255, 250), (234, 253, 256, 251), (258, 259, 291, 289), (228, 258, 257, 230), (248, 259, 258, 228), (249, 260, 259, 248), (230, 257, 260, 249), (278, 279, 311, 309), (224, 262, 261, 226), (245, 263, 262, 224), (247, 264, 263, 245), (226, 261, 264, 247), (272, 269, 285, 287), (234, 266, 265, 236), (251, 267, 266, 234), (252, 268, 267, 251), (236, 265, 268, 252), (257, 258, 289, 290), (230, 270, 269, 232), (249, 271, 270, 230), (250, 272, 271, 249), (232, 269, 272, 250), (277, 278, 309, 293), (226, 274, 273, 228), (247, 275, 274, 226), (248, 276, 275, 247), (228, 273, 276, 248), (293, 309, 303, 306), (222, 278, 277, 224), (246, 279, 278, 222), (245, 280, 279, 246), (224, 277, 280, 245), (270, 271, 292, 290), (236, 282, 281, 222), (252, 283, 282, 236), (246, 284, 283, 252), (222, 281, 284, 246), (323, 324, 314, 316), (322, 323, 316, 313), (321, 322, 313, 315), (320, 321, 315, 297), (319, 320, 297, 299), (317, 319, 299, 302), (318, 317, 302, 304), (285, 290, 307, 310), (286, 285, 310, 312), (265, 266, 286, 298), (280, 277, 293, 295), (260, 257, 290, 292), (266, 267, 288, 286), (289, 294, 308, 305), (273, 274, 294, 289), (253, 254, 285, 286), (268, 265, 298, 300), (274, 275, 296, 294), (254, 255, 287, 285), (290, 289, 305, 307), (309, 298, 301, 303), (281, 282, 298, 309), (261, 262, 293, 294), (276, 273, 289, 291), (256, 253, 286, 288), (282, 283, 300, 298), (262, 263, 295, 293), (310, 307, 305, 308, 306, 303, 301, 312), (294, 293, 306, 308), (269, 270, 290, 285), (284, 281, 309, 311), (264, 261, 294, 296), (324, 318, 304, 314), (238, 244, 314, 304), (237, 238, 304, 302), (236, 222, 318, 324), (222, 224, 317, 318), (243, 242, 313, 316), (224, 226, 319, 317), (241, 240, 297, 315), (226, 228, 320, 319), (4, 5, 326, 327), (0, 2, 329, 330), (2, 3, 328, 329), (3, 4, 327, 328), (5, 1, 325, 326), (349, 430, 332, 334), (350, 429, 434, 437), (351, 350, 437, 435), (329, 328, 343, 341), (364, 372, 335, 336), (353, 352, 339, 340), (410, 367, 344, 354), (431, 337, 342, 354), (377, 329, 341, 378), (333, 431, 354, 344), (366, 410, 354, 342), (341, 343, 352, 353), (335, 338, 432, 430), (338, 337, 431, 432), (336, 335, 430, 349), (370, 386, 349, 334), (327, 326, 398, 396), (328, 347, 352, 343), (328, 327, 396, 347), (381, 363, 390, 392), (378, 408, 409, 360), (365, 356, 360, 366), (380, 406, 361, 415), (376, 375, 359, 355), (399, 376, 355, 385), (374, 377, 356, 358), (375, 374, 358, 359), (337, 365, 366, 342), (369, 382, 387, 393), (360, 409, 410, 366), (411, 368, 416, 414), (355, 359, 372, 364), (385, 355, 364, 386), (358, 356, 365, 371), (359, 358, 371, 372), (325, 330, 374, 375), (330, 329, 377, 374), (398, 326, 376, 399), (326, 325, 375, 376), (353, 340, 379, 408), (341, 353, 408, 378), (395, 345, 404, 401), (356, 377, 378, 360), (383, 382, 370, 357), (363, 381, 399, 385), (369, 363, 385, 386), (382, 369, 386, 370), (388, 383, 357, 373), (381, 388, 373, 399), (391, 392, 390, 389), (389, 390, 393, 387), (382, 383, 389, 387), (363, 369, 393, 390), (388, 381, 392, 391), (383, 388, 391, 389), (395, 394, 12, 11), (345, 395, 11, 396), (394, 397, 373, 12), (346, 345, 396, 398), (384, 346, 398, 399), (397, 384, 399, 373), (404, 403, 400, 401), (400, 403, 405, 402), (397, 394, 400, 402), (384, 397, 402, 405), (394, 395, 401, 400), (345, 346, 403, 404), (413, 412, 414, 416), (380, 362, 409, 408), (415, 361, 412, 413), (362, 368, 410, 409), (368, 411, 367, 410), (406, 380, 408, 379), (368, 362, 413, 416), (362, 380, 415, 413), (421, 417, 407, 420), (418, 421, 420, 419), (426, 424, 422, 423), (427, 425, 424, 426), (418, 419, 425, 427), (419, 420, 424, 425), (420, 407, 422, 424), (421, 418, 427, 426), (417, 421, 426, 423), (436, 435, 331, 433), (435, 437, 434, 331), (348, 428, 332, 430), (429, 350, 431, 333), (351, 348, 430, 432), (350, 351, 432, 431), (348, 351, 435, 436), (428, 348, 436, 433), (438, 439, 441, 440), (440, 441, 443, 442), (442, 443, 445, 444), (460, 458, 463, 454), (444, 445, 447, 446), (446, 447, 449, 448), (9, 8, 454, 463), (448, 449, 451, 450), (441, 439, 453, 451, 449, 447, 445, 443), (7, 465, 464, 504), (450, 451, 453, 452), (452, 453, 439, 438), (8, 6, 460, 454), (455, 462, 459, 461), (502, 457, 462, 9), (457, 465, 459, 462), (466, 456, 463, 458), (7, 466, 458, 503), (834, 832, 477, 507), (465, 457, 468, 464), (456, 466, 467, 469), (502, 456, 469, 505), (473, 471, 483, 485), (836, 835, 476, 474), (833, 836, 474, 506), (832, 837, 475, 477), (508, 471, 475, 506), (509, 472, 476, 507), (472, 470, 474, 476), (471, 473, 477, 475), (478, 480, 488, 486), (509, 473, 485, 511), (470, 472, 484, 482), (508, 470, 482, 510), (512, 479, 483, 510), (513, 480, 484, 511), (480, 478, 482, 484), (479, 481, 485, 483), (514, 515, 489, 487), (512, 478, 486, 514), (481, 479, 487, 489), (513, 481, 489, 515), (490, 491, 492), (493, 494, 495), (496, 497, 498), (499, 500, 501), (490, 497, 496, 491), (493, 500, 499, 494), (806, 805, 784, 786, 762, 761, 490, 492), (479, 512, 514, 487), (486, 488, 515, 514), (481, 513, 511, 485), (478, 512, 510, 482), (471, 508, 510, 483), (472, 509, 511, 484), (473, 509, 507, 477), (470, 508, 506, 474), (837, 833, 506, 475), (457, 502, 505, 468), (835, 834, 507, 476), (465, 7, 503, 459), (456, 502, 9, 463), (455, 461, 6, 8), (466, 7, 504, 467), (462, 455, 8, 9), (516, 517, 519, 518), (518, 519, 521, 520), (520, 521, 523, 522), (522, 523, 525, 524), (524, 525, 527, 526), (526, 527, 529, 528), (530, 516, 532, 546), (528, 529, 531, 530), (530, 531, 517, 516), (520, 522, 538, 536), (534, 535, 547, 545, 543, 541, 539, 537), (532, 533, 536, 538, 540, 542, 544, 546), (516, 518, 533, 532), (523, 521, 537, 539), (517, 531, 547, 535), (519, 517, 535, 534), (526, 528, 544, 542), (529, 527, 543, 545), (522, 524, 540, 538), (525, 523, 539, 541), (518, 520, 536, 533), (528, 530, 546, 544), (521, 519, 534, 537), (531, 529, 545, 547), (524, 526, 542, 540), (527, 525, 541, 543), (723, 552, 551, 724), (568, 569, 738, 736), (578, 575, 557, 549), (561, 569, 568, 560), (566, 567, 748, 734), (743, 733, 734, 748), (741, 751, 745, 742), (577, 750, 732, 576), (721, 554, 553, 722), (739, 744, 749, 740), (563, 571, 570, 562), (548, 556, 555, 720), (728, 725, 579, 731), (565, 573, 572, 564), (737, 735, 736, 738), (746, 574, 550, 747), (559, 567, 566, 558), (726, 727, 730, 729), (603, 601, 585, 587), (602, 604, 588, 586), (601, 599, 583, 585), (604, 606, 590, 588), (593, 592, 580, 582, 584, 586, 588, 590), (599, 598, 596, 597), (606, 608, 593, 590), (603, 602, 600, 601), (596, 598, 582, 580), (608, 610, 592, 593), (611, 610, 608, 609), (609, 608, 606, 607), (600, 602, 586, 584), (610, 596, 580, 592), (609, 607, 591, 594), (599, 597, 581, 583), (597, 611, 595, 581), (601, 600, 598, 599), (611, 609, 594, 595), (595, 594, 591, 589, 587, 585, 583, 581), (605, 603, 587, 589), (605, 604, 602, 603), (598, 600, 584, 582), (607, 606, 604, 605), (607, 605, 589, 591), (597, 596, 610, 611), (612, 616, 613, 614), (617, 612, 614, 615), (621, 620, 619, 618), (622, 623, 620, 621), (613, 616, 618, 619), (617, 615, 623, 622), (612, 617, 622, 621), (614, 613, 619, 620), (616, 612, 621, 618), (615, 614, 620, 623), (624, 628, 625, 626), (629, 624, 626, 627), (633, 632, 631, 630), (634, 635, 632, 633), (625, 628, 630, 631), (629, 627, 635, 634), (624, 629, 634, 633), (626, 625, 631, 632), (628, 624, 633, 630), (627, 626, 632, 635), (636, 640, 637, 638), (641, 636, 638, 639), (645, 644, 643, 642), (646, 647, 644, 645), (637, 640, 642, 643), (641, 639, 647, 646), (636, 641, 646, 645), (638, 637, 643, 644), (640, 636, 645, 642), (639, 638, 644, 647), (648, 673, 672, 650), (650, 672, 674, 652), (652, 674, 675, 654), (654, 675, 676, 656), (656, 676, 677, 658), (658, 677, 678, 660), (660, 678, 679, 662), (662, 679, 680, 664), (664, 680, 681, 666), (666, 681, 682, 668), (661, 659, 689, 690), (668, 682, 683, 670), (670, 683, 673, 648), (648, 650, 652, 654, 656, 658, 660, 662, 664, 666, 668, 670), (649, 651, 672, 673), (651, 653, 674, 672), (653, 655, 675, 674), (655, 657, 676, 675), (657, 659, 677, 676), (659, 661, 678, 677), (661, 663, 679, 678), (663, 665, 680, 679), (665, 667, 681, 680), (667, 669, 682, 681), (669, 671, 683, 682), (671, 649, 673, 683), (684, 685, 695, 694, 693, 692, 691, 690, 689, 688, 687, 686), (655, 653, 686, 687), (669, 667, 693, 694), (663, 661, 690, 691), (657, 655, 687, 688), (671, 669, 694, 695), (651, 649, 685, 684), (665, 663, 691, 692), (659, 657, 688, 689), (649, 671, 695, 685), (653, 651, 684, 686), (667, 665, 692, 693), (709, 697, 696, 705), (718, 715, 716, 719), (701, 706, 702, 700), (713, 712, 714, 717), (707, 708, 704, 703), (710, 699, 698, 711), (706, 701, 713, 717), (709, 705, 699, 710), (697, 709, 710, 711), (702, 706, 717, 714), (703, 704, 716, 715), (707, 703, 715, 718), (701, 700, 712, 713), (708, 707, 718, 719), (696, 697, 711, 698), (704, 708, 719, 716), (705, 696, 698, 699), (700, 702, 714, 712), (564, 572, 745, 751), (555, 556, 576, 732), (570, 571, 740, 749), (557, 575, 747, 550), (558, 566, 734, 733), (548, 720, 750, 577), (722, 553, 579, 725), (567, 559, 743, 748), (560, 568, 736, 735), (552, 723, 726, 729), (572, 573, 742, 745), (569, 561, 737, 738), (556, 548, 577, 576), (571, 563, 739, 740), (549, 557, 550, 574), (573, 565, 741, 742), (578, 549, 574, 746), (723, 724, 727, 726), (575, 578, 746, 747), (559, 558, 733, 743), (721, 722, 725, 728), (561, 560, 735, 737), (565, 564, 751, 741), (563, 562, 744, 739), (720, 555, 732, 750), (724, 551, 730, 727), (554, 721, 728, 731), (551, 552, 729, 730), (562, 570, 749, 744), (553, 554, 731, 579), (753, 755, 754, 752), (757, 756, 758, 759), (754, 755, 759, 758), (752, 754, 758, 756), (755, 753, 757, 759), (753, 752, 756, 757), (760, 761, 762), (763, 764, 765), (766, 767, 768), (769, 770, 771), (766, 761, 760, 767), (763, 770, 769, 764), (772, 776, 781, 779), (772, 773, 774), (775, 776, 777), (778, 779, 780), (781, 782, 783), (772, 779, 778, 773), (781, 776, 775, 782), (773, 778, 767, 760), (784, 785, 786), (787, 788, 789), (787, 793, 792, 788), (784, 791, 790, 785), (794, 785, 790, 801), (794, 795, 796), (797, 798, 799), (794, 801, 800, 795), (802, 798, 797, 803), (796, 795, 797, 799, 777, 776, 772, 774), (804, 805, 806), (807, 808, 809), (807, 813, 812, 808), (810, 805, 804, 811), (804, 808, 812, 811), (468, 505, 819, 815), (467, 504, 818, 817), (469, 467, 817, 814), (504, 464, 816, 818), (464, 468, 815, 816), (505, 469, 814, 819), (815, 819, 822, 823), (817, 818, 821, 825), (814, 817, 825, 820), (818, 816, 824, 821), (816, 815, 823, 824), (819, 814, 820, 822), (823, 822, 828, 829), (825, 821, 827, 831), (820, 825, 831, 826), (821, 824, 830, 827), (824, 823, 829, 830), (822, 820, 826, 828), (829, 828, 834, 835), (831, 827, 833, 837), (826, 831, 837, 832), (827, 830, 836, 833), (830, 829, 835, 836), (828, 826, 832, 834)])
me_cube.polygons.foreach_set('material_index', [1, 1, 1, 1, 0, 1, 1, 1, 1, 1, 1, 1, 1, 1, 1, 0, 1, 1, 1, 1, 1, 1, 0, 0, 0, 1, 0, 2, 2, 2, 2, 2, 2, 2, 2, 2, 2, 2, 2, 2, 2, 2, 2, 2, 0, 0, 1, 1, 1, 1, 1, 1, 1, 1, 1, 1, 1, 1, 1, 1, 1, 1, 1, 1, 1, 1, 1, 1, 1, 1, 1, 1, 1, 1, 1, 0, 1, 1, 1, 1, 1, 1, 1, 1, 1, 2, 2, 2, 2, 2, 2, 2, 0, 0, 1, 1, 1, 1, 0, 1, 1, 1, 1, 1, 0, 0, 1, 1, 1, 1, 1, 1, 0, 0, 1, 1, 1, 2, 2, 2, 2, 2, 2, 2, 2, 2, 2, 2, 2, 2, 2, 2, 2, 2, 2, 2, 2, 2, 2, 2, 2, 2, 2, 0, 0, 1, 1, 1, 1, 1, 1, 1, 1, 1, 1, 1, 1, 1, 1, 1, 1, 1, 1, 1, 1, 1, 1, 1, 1, 1, 1, 1, 1, 1, 0, 1, 1, 1, 1, 1, 1, 1, 1, 1, 2, 2, 2, 2, 2, 2, 2, 0, 0, 1, 1, 1, 1, 0, 1, 1, 1, 1, 1, 0, 0, 1, 1, 1, 1, 1, 1, 0, 0, 1, 1, 1, 2, 2, 2, 2, 2, 2, 2, 2, 2, 2, 2, 2, 2, 2, 2, 2, 2, 2, 2, 2, 2, 2, 2, 2, 2, 2, 0, 0, 1, 1, 1, 1, 1, 1, 1, 1, 1, 1, 1, 1, 1, 1, 1, 1, 1, 1, 1, 1, 1, 1, 1, 1, 1, 1, 1, 1, 1, 0, 1, 1, 1, 1, 1, 1, 1, 1, 1, 2, 2, 2, 2, 2, 2, 2, 0, 0, 1, 1, 1, 1, 0, 1, 1, 1, 1, 1, 0, 0, 1, 1, 1, 1, 1, 1, 0, 0, 1, 1, 1, 2, 2, 2, 2, 2, 2, 2, 2, 2, 1, 1, 1, 1, 1, 0, 1, 1, 0, 0, 0, 0, 0, 0, 0, 0, 0, 0, 0, 0, 0, 1, 0, 0, 0, 0, 0, 3, 0, 0, 0, 0, 0, 0, 0, 3, 0, 0, 0, 0, 0, 0, 1, 0, 0, 0, 1, 0, 1, 1, 1, 1, 1, 1, 0, 0, 0, 0, 0, 0, 1, 1, 1, 1, 1, 1, 1, 1, 1, 1, 1, 1, 3, 1, 3, 1, 1, 1, 3, 3, 1, 1, 1, 1, 1, 1, 1, 1, 1, 1, 1, 1, 1, 1, 1, 1, 1, 1, 1, 1, 1, 1, 1, 1, 1, 1, 1, 1, 1, 1, 1, 1, 1, 1, 1, 0, 1, 1, 1, 1, 0, 0, 0, 0, 0, 0, 0, 1, 1, 1, 1, 1, 1, 1, 1, 1, 1, 1, 1, 1, 1, 1, 1, 1, 1, 1, 1, 1, 1, 1, 1, 1, 0, 0, 0, 1, 0, 1, 1, 1, 1, 1, 1, 1, 1, 1, 1, 1, 1, 1, 1, 1, 1, 1, 1, 1, 1, 1, 1, 1, 1, 1, 1, 1, 1, 1, 1, 1, 1, 1, 1, 1, 1, 1, 1, 1, 1, 1, 1, 1, 1, 1, 1, 1, 1, 1, 1, 1, 1, 1, 1, 1, 1, 1, 1, 1, 1, 1, 1, 1, 1, 1, 1, 1, 1, 1, 1, 1, 1, 1, 1, 1, 1, 1, 1, 1, 1, 1, 1, 1, 1, 1, 1, 1, 1, 1, 1, 1, 1, 1, 1, 1, 1, 1, 1, 1, 1, 1, 1, 1, 1, 1, 0, 0, 0, 0, 0, 0, 0, 0, 0, 0, 1, 0, 0, 0, 0, 0, 0, 0, 0, 0, 0, 0, 0, 0, 0, 0, 1, 1, 1, 1, 1, 1, 1, 1, 1, 1, 1, 1, 0, 0, 0, 0, 0, 0, 0, 0, 0, 0, 0, 0, 0, 0, 0, 0, 0, 0, 1, 1, 1, 1, 1, 1, 1, 1, 1, 1, 1, 1, 1, 1, 1, 1, 1, 1, 1, 1, 1, 1, 1, 1, 1, 1, 1, 1, 1, 1, 0, 1, 1, 1, 1, 1, 1, 1, 1, 1, 1, 1, 1, 1, 1, 1, 1, 1, 1, 1, 1, 1, 1, 1, 1, 1, 1, 1, 1, 1, 1, 1, 1, 1, 1, 0, 0, 0, 0, 0, 0, 1, 1, 1, 1, 1, 1, 0, 0, 0, 0, 0, 0, 1, 1, 1, 1, 1, 1])
me_cube.materials.append(mat_tankcolor)
me_cube.materials.append(mat_tankblack)
me_cube.materials.append(mat_tankrims)
me_cube.materials.append(mat_tankglass)
me_cube.use_remesh_preserve_volume = False
me_cube.use_remesh_preserve_attributes = False
me_cube.use_mirror_vertex_groups = False
me_cube.update()

# ---- objects
ob_tank = bpy.data.objects.new('Tank', me_cube)
ob_lamp = bpy.data.objects.new('Lamp', light_lamp)
ob_camera = bpy.data.objects.new('Camera', cam_camera)

# ---- transforms, parenting, visibility, modifiers, constraints
ob_tank.location = (0.0, 0.0, 0.0)
ob_tank.lock_rotations_4d = False
ob_tank.empty_display_type = 'ARROWS'
ob_tank.lineart.crease_threshold = 0.0
_m = ob_tank.modifiers.new('Mirror', 'MIRROR')
_m = ob_tank.modifiers.new('Triangulate', 'TRIANGULATE')
ob_lamp.location = (4.076, 1.005, 5.904)
ob_lamp.rotation_euler = (0.6503, 0.05522, 1.866)
ob_lamp.lock_rotations_4d = False
ob_lamp.empty_display_type = 'ARROWS'
ob_lamp.color = (0.0, 0.0, 0.0, 0.0)
ob_lamp.lineart.crease_threshold = 0.0
ob_camera.location = (7.481, -6.508, 5.344)
ob_camera.rotation_euler = (1.109, 0.01082, 0.8149)
ob_camera.lock_rotations_4d = False
ob_camera.empty_display_type = 'ARROWS'
ob_camera.color = (0.0, 0.0, 0.0, 0.0)
ob_camera.display_type = 'WIRE'
ob_camera.lineart.crease_threshold = 0.0

# ---- collection membership
col_collection_1.objects.link(ob_tank)
col_collection_1.objects.link(ob_lamp)
col_collection_1.objects.link(ob_camera)

# ---- scene / render settings (as saved in the file)
scene.camera = ob_camera
scene.frame_start = 1; scene.frame_end = 250; scene.frame_set(1)
scene.render.engine = 'CYCLES'
scene.render.resolution_percentage = 50
scene.render.dither_intensity = 0.0
scene.cycles.use_denoising = False
scene.cycles.samples = 128
scene.cycles.sampling_pattern = 'TABULATED_SOBOL'
scene.cycles.light_sampling_threshold = 0.0
scene.cycles.use_adaptive_sampling = False
scene.cycles.use_light_tree = False
scene.cycles.blur_glossy = 0.0
scene.cycles.sample_clamp_indirect = 0.0
scene.view_settings.view_transform = 'Standard'
bpy.context.view_layer.update()

